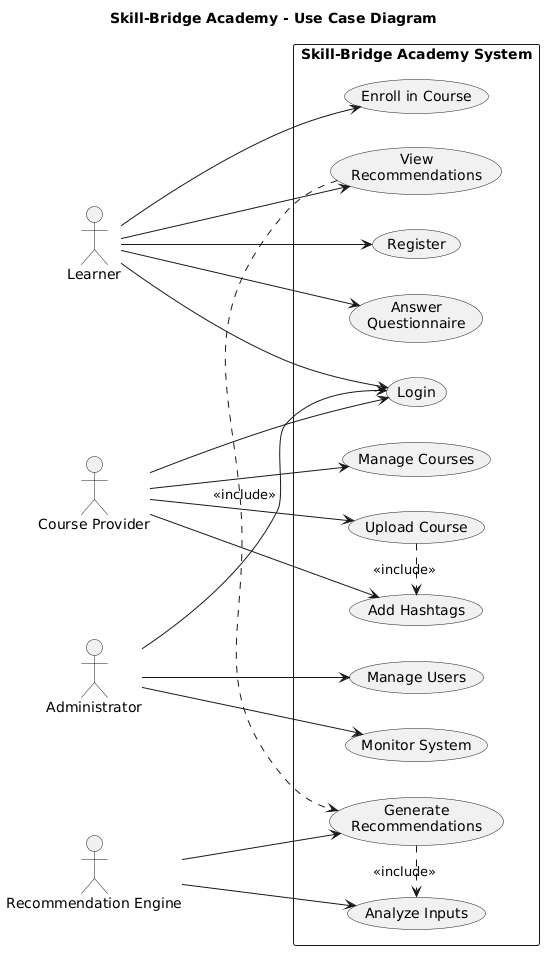

The diagram above was rendered by PlantUML. Its source (embedded in the PNG):
@startuml
title Skill-Bridge Academy - Use Case Diagram

left to right direction

actor Learner
actor "Course Provider" as Provider
actor Administrator
actor "Recommendation Engine" as Engine

rectangle "Skill-Bridge Academy System" {

  usecase "Register" as UC1
  usecase "Login" as UC2
  usecase "Answer\nQuestionnaire" as UC3
  usecase "View\nRecommendations" as UC4
  usecase "Enroll in Course" as UC5

  usecase "Upload Course" as UC6
  usecase "Manage Courses" as UC7
  usecase "Add Hashtags" as UC8

  usecase "Manage Users" as UC9
  usecase "Monitor System" as UC10

  usecase "Analyze Inputs" as UC11
  usecase "Generate\nRecommendations" as UC12
}

Learner --> UC1
Learner --> UC2
Learner --> UC3
Learner --> UC4
Learner --> UC5

Provider --> UC2
Provider --> UC6
Provider --> UC7
Provider --> UC8

Administrator --> UC2
Administrator --> UC9
Administrator --> UC10

Engine --> UC11
Engine --> UC12

UC4 .> UC12 : <<include>>
UC12 .> UC11 : <<include>>
UC6 .> UC8 : <<include>>
@enduml